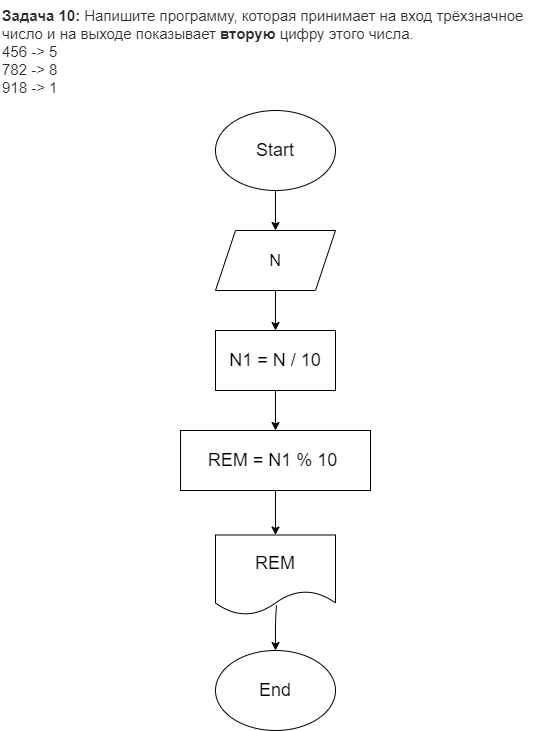

The diagram above was exported from draw.io. Its source (the exported page's mxGraphModel, read from the mxfile embedded in the PNG):
<mxGraphModel dx="777" dy="405" grid="1" gridSize="10" guides="1" tooltips="1" connect="1" arrows="1" fold="1" page="1" pageScale="1" pageWidth="827" pageHeight="1169" math="0" shadow="0">
  <root>
    <mxCell id="0" />
    <mxCell id="1" parent="0" />
    <mxCell id="2" value="&lt;p style=&quot;box-sizing: border-box; margin: 0px; font-weight: 400; color: rgb(44, 45, 48); font-family: roboto, &amp;quot;san francisco&amp;quot;, &amp;quot;helvetica neue&amp;quot;, helvetica, arial; font-size: 15px; font-style: normal; letter-spacing: normal; text-indent: 0px; text-transform: none; word-spacing: 0px; background-color: rgb(255, 255, 255);&quot;&gt;&lt;strong style=&quot;box-sizing: border-box ; font-weight: 700&quot;&gt;Задача 10:&lt;/strong&gt;&lt;span&gt;&amp;nbsp;&lt;/span&gt;Напишите программу, которая принимает на вход трёхзначное число и на выходе показывает&amp;nbsp;&lt;strong style=&quot;box-sizing: border-box ; font-weight: 700&quot;&gt;вторую&lt;/strong&gt;&lt;span&gt;&amp;nbsp;&lt;/span&gt;цифру этого числа.&lt;/p&gt;&lt;p style=&quot;box-sizing: border-box; margin: 0px; font-weight: 400; color: rgb(44, 45, 48); font-family: roboto, &amp;quot;san francisco&amp;quot;, &amp;quot;helvetica neue&amp;quot;, helvetica, arial; font-size: 15px; font-style: normal; letter-spacing: normal; text-indent: 0px; text-transform: none; word-spacing: 0px; background-color: rgb(255, 255, 255);&quot;&gt;456 -&amp;gt; 5&lt;br style=&quot;box-sizing: border-box&quot;&gt;782 -&amp;gt; 8&lt;br style=&quot;box-sizing: border-box&quot;&gt;918 -&amp;gt; 1&lt;/p&gt;" style="text;whiteSpace=wrap;html=1;" vertex="1" parent="1">
      <mxGeometry x="190" y="10" width="550" height="90" as="geometry" />
    </mxCell>
    <mxCell id="4" style="edgeStyle=none;html=1;exitX=0.5;exitY=1;exitDx=0;exitDy=0;" edge="1" parent="1" source="3">
      <mxGeometry relative="1" as="geometry">
        <mxPoint x="465" y="240" as="targetPoint" />
      </mxGeometry>
    </mxCell>
    <mxCell id="3" value="&lt;font style=&quot;font-size: 18px&quot;&gt;Start&lt;/font&gt;" style="ellipse;whiteSpace=wrap;html=1;" vertex="1" parent="1">
      <mxGeometry x="405" y="120" width="120" height="80" as="geometry" />
    </mxCell>
    <mxCell id="8" style="edgeStyle=none;html=1;exitX=0.5;exitY=1;exitDx=0;exitDy=0;entryX=0.5;entryY=0;entryDx=0;entryDy=0;" edge="1" parent="1" source="5" target="6">
      <mxGeometry relative="1" as="geometry" />
    </mxCell>
    <mxCell id="5" value="&lt;font size=&quot;3&quot;&gt;N&lt;/font&gt;" style="shape=parallelogram;perimeter=parallelogramPerimeter;whiteSpace=wrap;html=1;fixedSize=1;" vertex="1" parent="1">
      <mxGeometry x="405" y="240" width="120" height="60" as="geometry" />
    </mxCell>
    <mxCell id="9" style="edgeStyle=none;html=1;exitX=0.5;exitY=1;exitDx=0;exitDy=0;entryX=0.5;entryY=0;entryDx=0;entryDy=0;" edge="1" parent="1" source="6" target="7">
      <mxGeometry relative="1" as="geometry" />
    </mxCell>
    <mxCell id="6" value="&lt;font style=&quot;font-size: 18px&quot;&gt;N1 = N / 10&lt;/font&gt;" style="rounded=0;whiteSpace=wrap;html=1;" vertex="1" parent="1">
      <mxGeometry x="405" y="340" width="120" height="60" as="geometry" />
    </mxCell>
    <mxCell id="11" style="edgeStyle=none;html=1;exitX=0.5;exitY=1;exitDx=0;exitDy=0;entryX=0.5;entryY=0;entryDx=0;entryDy=0;" edge="1" parent="1" source="7" target="10">
      <mxGeometry relative="1" as="geometry" />
    </mxCell>
    <mxCell id="7" value="&lt;font style=&quot;font-size: 18px&quot;&gt;REM = N1 % 10&amp;nbsp;&lt;/font&gt;" style="rounded=0;whiteSpace=wrap;html=1;" vertex="1" parent="1">
      <mxGeometry x="370" y="440" width="190" height="60" as="geometry" />
    </mxCell>
    <mxCell id="12" style="edgeStyle=none;html=1;fontSize=18;exitX=0.508;exitY=0.881;exitDx=0;exitDy=0;exitPerimeter=0;" edge="1" parent="1" source="10">
      <mxGeometry relative="1" as="geometry">
        <mxPoint x="465" y="660" as="targetPoint" />
        <Array as="points">
          <mxPoint x="465" y="630" />
        </Array>
      </mxGeometry>
    </mxCell>
    <mxCell id="10" value="&lt;font style=&quot;font-size: 18px&quot;&gt;REM&lt;/font&gt;" style="shape=document;whiteSpace=wrap;html=1;boundedLbl=1;" vertex="1" parent="1">
      <mxGeometry x="405" y="544.5" width="120" height="80" as="geometry" />
    </mxCell>
    <mxCell id="13" value="End" style="ellipse;whiteSpace=wrap;html=1;fontSize=18;" vertex="1" parent="1">
      <mxGeometry x="405" y="660" width="120" height="80" as="geometry" />
    </mxCell>
  </root>
</mxGraphModel>